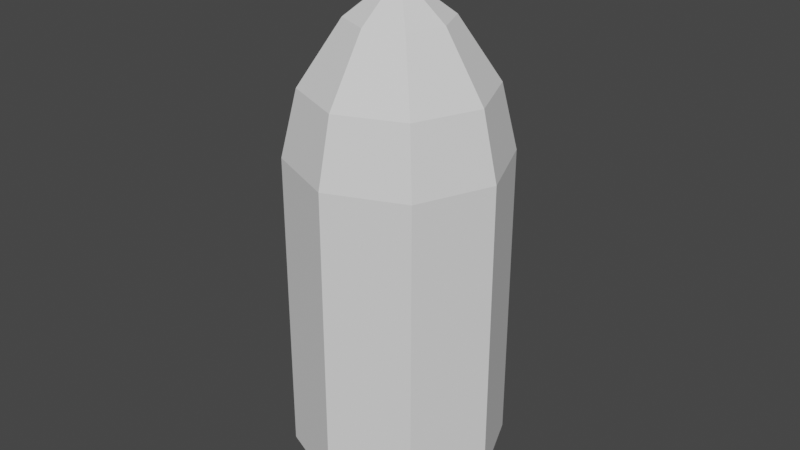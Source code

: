 # Source: PhysicalProjectile.blend  (saved by Blender 2.83.19; exported with 4.5.12 LTS)
import bpy
from mathutils import Matrix  # noqa: F401  (used for matrix-valued properties, if any)

bpy.ops.wm.read_factory_settings(use_empty=True)
scene = bpy.context.scene
scene.name = 'Scene'

# ---- collections
col_collection = bpy.data.collections.new('Collection'); scene.collection.children.link(col_collection)

# ---- world
world_world = bpy.data.worlds.new('World'); scene.world = world_world
world_world.use_nodes = True; world_world.node_tree.nodes.clear()
_N = world_world.node_tree.nodes; _L = world_world.node_tree.links
n0 = _N.new('ShaderNodeOutputWorld'); n0.name = 'World Output'; n0.location = (300, 300)
n1 = _N.new('ShaderNodeBackground'); n1.name = 'Background'; n1.location = (10, 300)
n1.inputs[0].default_value = (0.05088, 0.05088, 0.05088, 1.0)
_L.new(n1.outputs[0], n0.inputs[0])
n0.is_active_output = True
world_world.color = (0.05088, 0.05088, 0.05088)
world_world.use_sun_shadow = False
world_world.sun_shadow_jitter_overblur = 0.0

# ---- meshes
me_cylinder = bpy.data.meshes.new('Cylinder')
me_cylinder.from_pydata([(0.0, 0.06, -0.49), (0.04243, 0.04243, -0.49), (0.06, -2.623e-09, -0.49), (0.04243, -0.04243, -0.49), (-5.245e-09, -0.06, -0.49), (-0.04243, -0.04243, -0.49), (-0.06, 7.155e-10, -0.49), (-0.04243, 0.04243, -0.49), (0.0, 0.06, 0.2312), (0.04243, 0.04243, 0.2312), (0.06, -2.623e-09, 0.2312), (0.04243, -0.04243, 0.2312), (-5.245e-09, -0.06, 0.2312), (-0.04243, -0.04243, 0.2312), (-0.06, 7.155e-10, 0.2312), (-0.04243, 0.04243, 0.2312), (-0.03618, 0.03618, 0.3839), (-1.326e-10, 0.05117, 0.3839), (-0.05117, 4.968e-10, 0.3839), (-0.03618, -0.03618, 0.3839), (-4.606e-09, -0.05117, 0.3839), (0.03618, -0.03618, 0.3839), (0.05117, -2.35e-09, 0.3839), (0.03618, 0.03618, 0.3839), (-0.01971, 0.01971, 0.5295), (-2.594e-10, 0.02788, 0.5295), (-0.02788, 2.821e-09, 0.5295), (-3.725e-09, -9.313e-10, 0.6162), (-0.01971, -0.01971, 0.5295), (2.821e-09, -0.02788, 0.5295), (0.01971, -0.01971, 0.5295), (0.02788, -1.863e-09, 0.5295), (0.01971, 0.01971, 0.5295)], [], [(0, 1, 2, 3, 4, 5, 6, 7), (7, 15, 8, 0), (6, 14, 15, 7), (5, 13, 14, 6), (4, 12, 13, 5), (3, 11, 12, 4), (2, 10, 11, 3), (1, 9, 10, 2), (0, 8, 9, 1), (10, 9, 23, 22), (19, 20, 29, 28), (12, 11, 21, 20), (14, 13, 19, 18), (8, 15, 16, 17), (9, 8, 17, 23), (11, 10, 22, 21), (13, 12, 20, 19), (15, 14, 18, 16), (16, 18, 26, 24), (18, 19, 28, 26), (22, 23, 32, 31), (20, 21, 30, 29), (23, 17, 25, 32), (21, 22, 31, 30), (27, 25, 24), (27, 24, 26), (27, 26, 28), (27, 28, 29), (27, 29, 30), (27, 30, 31), (27, 31, 32), (27, 32, 25), (17, 16, 24, 25)])
_uv = me_cylinder.uv_layers.new(name='UVMap')
_uv.uv.foreach_set('vector', [0.75, 0.49, 0.9197, 0.4197, 0.99, 0.25, 0.9197, 0.08029, 0.75, 0.01, 0.5803, 0.08029, 0.51, 0.25, 0.5803, 0.4197, 0.125, 0.5, 0.125, 0.8679, 0.0, 0.8679, 0.0, 0.5, 0.25, 0.5, 0.25, 0.8679, 0.125, 0.8679, 0.125, 0.5, 0.375, 0.5, 0.375, 0.8679, 0.25, 0.8679, 0.25, 0.5, 0.5, 0.5, 0.5, 0.8679, 0.375, 0.8679, 0.375, 0.5, 0.625, 0.5, 0.625, 0.8679, 0.5, 0.8679, 0.5, 0.5, 0.75, 0.5, 0.75, 0.8679, 0.625, 0.8679, 0.625, 0.5, 0.875, 0.5, 0.875, 0.8679, 0.75, 0.8679, 0.75, 0.5, 1.0, 0.5, 1.0, 0.8679, 0.875, 0.8679, 0.875, 0.5, 0.75, 0.8679, 0.875, 0.8679, 0.875, 0.8679, 0.75, 0.8679, 0.375, 0.8679, 0.5, 0.8679, 0.5, 0.8679, 0.375, 0.8679, 0.5, 0.8679, 0.625, 0.8679, 0.625, 0.8679, 0.5, 0.8679, 0.25, 0.8679, 0.375, 0.8679, 0.375, 0.8679, 0.25, 0.8679, 0.0, 0.8679, 0.125, 0.8679, 0.125, 0.8679, 0.0, 0.8679, 0.875, 0.8679, 1.0, 0.8679, 1.0, 0.8679, 0.875, 0.8679, 0.625, 0.8679, 0.75, 0.8679, 0.75, 0.8679, 0.625, 0.8679, 0.375, 0.8679, 0.5, 0.8679, 0.5, 0.8679, 0.375, 0.8679, 0.125, 0.8679, 0.25, 0.8679, 0.25, 0.8679, 0.125, 0.8679, 0.125, 0.8679, 0.25, 0.8679, 0.25, 0.8679, 0.125, 0.8679, 0.25, 0.8679, 0.375, 0.8679, 0.375, 0.8679, 0.25, 0.8679, 0.75, 0.8679, 0.875, 0.8679, 0.875, 0.8679, 0.75, 0.8679, 0.5, 0.8679, 0.625, 0.8679, 0.625, 0.8679, 0.5, 0.8679, 0.875, 0.8679, 1.0, 0.8679, 1.0, 0.8679, 0.875, 0.8679, 0.625, 0.8679, 0.75, 0.8679, 0.75, 0.8679, 0.625, 0.8679, 0.5625, 0.8679, 1.0, 0.8679, 0.125, 0.8679, 0.5625, 0.8679, 0.125, 0.8679, 0.25, 0.8679, 0.5625, 0.8679, 0.25, 0.8679, 0.375, 0.8679, 0.5625, 0.8679, 0.375, 0.8679, 0.5, 0.8679, 0.5625, 0.8679, 0.5, 0.8679, 0.625, 0.8679, 0.5625, 0.8679, 0.625, 0.8679, 0.75, 0.8679, 0.5625, 0.8679, 0.75, 0.8679, 0.875, 0.8679, 0.5625, 0.8679, 0.875, 0.8679, 1.0, 0.8679, 0.0, 0.8679, 0.125, 0.8679, 0.125, 0.8679, 0.0, 0.8679])
me_cylinder.use_remesh_fix_poles = True
me_cylinder.use_remesh_preserve_attributes = False
me_cylinder.use_mirror_vertex_groups = False
me_cylinder.update()

# ---- objects
ob_cylinder = bpy.data.objects.new('Cylinder', me_cylinder)

# ---- transforms, parenting, visibility, modifiers, constraints
ob_cylinder.location = (0.0, 0.0, 0.0)
ob_cylinder.scale = (0.557, 0.557, 0.1348)
ob_cylinder.lineart.crease_threshold = 0.0

# ---- collection membership
col_collection.objects.link(ob_cylinder)

# ---- scene / render settings (as saved in the file)
scene.frame_start = 1; scene.frame_end = 250; scene.frame_set(1)
scene.render.engine = 'BLENDER_EEVEE_NEXT'
scene.cycles.use_denoising = False
scene.cycles.samples = 128
scene.cycles.sampling_pattern = 'TABULATED_SOBOL'
scene.cycles.use_adaptive_sampling = False
scene.cycles.use_light_tree = False
scene.view_settings.view_transform = 'Filmic'
bpy.context.view_layer.update()

# ---- added for rendering (the .blend has no active camera and no usable light): camera, sun
cam_auto = bpy.data.cameras.new('AutoCamera')
cam_auto.lens = 50.0
cam_auto.sensor_width = 36.0
cam_auto.clip_end = 1000.0
ob_auto_camera = bpy.data.objects.new('AutoCamera', cam_auto)
scene.collection.objects.link(ob_auto_camera)
ob_auto_camera.location = (0.185045, -0.222054, 0.156538)
ob_auto_camera.rotation_euler = (1.09748, -7.21219e-08, 0.694738)
scene.camera = ob_auto_camera
light_auto_sun = bpy.data.lights.new('AutoSun', 'SUN')
light_auto_sun.energy = 3.0
light_auto_sun.angle = 0.0523599
ob_auto_sun = bpy.data.objects.new('AutoSun', light_auto_sun)
scene.collection.objects.link(ob_auto_sun)
ob_auto_sun.rotation_euler = (0.872665, 0.174533, 0.523599)
bpy.context.view_layer.update()
